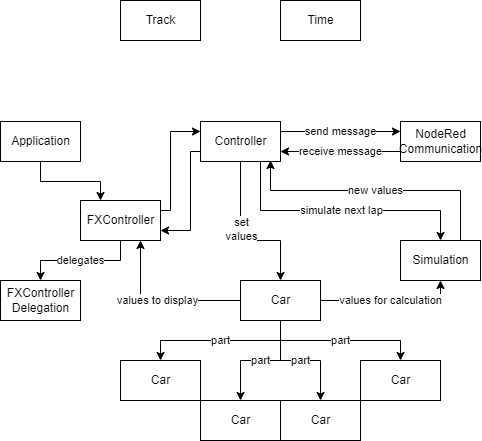

The diagram above was exported from draw.io. Its source (the exported page's mxGraphModel, read from the mxfile embedded in the PNG):
<mxGraphModel dx="1130" dy="735" grid="1" gridSize="10" guides="1" tooltips="1" connect="1" arrows="1" fold="1" page="1" pageScale="1" pageWidth="827" pageHeight="1169" math="0" shadow="0">
  <root>
    <mxCell id="0" />
    <mxCell id="1" parent="0" />
    <mxCell id="35" style="edgeStyle=orthogonalEdgeStyle;rounded=0;orthogonalLoop=1;jettySize=auto;html=1;exitX=0.5;exitY=1;exitDx=0;exitDy=0;entryX=0.25;entryY=0;entryDx=0;entryDy=0;" edge="1" parent="1" source="2" target="4">
      <mxGeometry relative="1" as="geometry" />
    </mxCell>
    <mxCell id="2" value="Application" style="html=1;" vertex="1" parent="1">
      <mxGeometry x="40" y="201" width="80" height="40" as="geometry" />
    </mxCell>
    <mxCell id="27" value="receive message" style="edgeStyle=orthogonalEdgeStyle;rounded=0;orthogonalLoop=1;jettySize=auto;html=1;exitX=0;exitY=0.75;exitDx=0;exitDy=0;entryX=1;entryY=0.75;entryDx=0;entryDy=0;" edge="1" parent="1" source="3" target="6">
      <mxGeometry relative="1" as="geometry" />
    </mxCell>
    <mxCell id="3" value="NodeRed&lt;br&gt;Communication" style="html=1;" vertex="1" parent="1">
      <mxGeometry x="440" y="201" width="80" height="40" as="geometry" />
    </mxCell>
    <mxCell id="22" value="delegates" style="edgeStyle=orthogonalEdgeStyle;rounded=0;orthogonalLoop=1;jettySize=auto;html=1;exitX=0.5;exitY=1;exitDx=0;exitDy=0;" edge="1" parent="1" source="4" target="5">
      <mxGeometry relative="1" as="geometry" />
    </mxCell>
    <mxCell id="31" style="edgeStyle=orthogonalEdgeStyle;rounded=0;orthogonalLoop=1;jettySize=auto;html=1;exitX=1;exitY=0.25;exitDx=0;exitDy=0;entryX=0;entryY=0.25;entryDx=0;entryDy=0;" edge="1" parent="1" source="4" target="6">
      <mxGeometry relative="1" as="geometry">
        <Array as="points">
          <mxPoint x="210" y="290" />
          <mxPoint x="210" y="211" />
        </Array>
      </mxGeometry>
    </mxCell>
    <mxCell id="4" value="FXController" style="html=1;" vertex="1" parent="1">
      <mxGeometry x="120" y="280" width="80" height="40" as="geometry" />
    </mxCell>
    <mxCell id="5" value="FXController&lt;br&gt;Delegation" style="html=1;" vertex="1" parent="1">
      <mxGeometry x="40" y="360" width="80" height="40" as="geometry" />
    </mxCell>
    <mxCell id="26" value="send message" style="edgeStyle=orthogonalEdgeStyle;rounded=0;orthogonalLoop=1;jettySize=auto;html=1;exitX=1;exitY=0.25;exitDx=0;exitDy=0;entryX=0;entryY=0.25;entryDx=0;entryDy=0;" edge="1" parent="1" source="6" target="3">
      <mxGeometry relative="1" as="geometry" />
    </mxCell>
    <mxCell id="28" style="edgeStyle=orthogonalEdgeStyle;rounded=0;orthogonalLoop=1;jettySize=auto;html=1;exitX=0.5;exitY=1;exitDx=0;exitDy=0;entryX=0.5;entryY=0;entryDx=0;entryDy=0;" edge="1" parent="1" source="6" target="8">
      <mxGeometry relative="1" as="geometry">
        <Array as="points">
          <mxPoint x="280" y="320" />
          <mxPoint x="320" y="320" />
        </Array>
      </mxGeometry>
    </mxCell>
    <mxCell id="36" value="set&lt;br&gt;values" style="edgeLabel;html=1;align=center;verticalAlign=middle;resizable=0;points=[];" vertex="1" connectable="0" parent="28">
      <mxGeometry x="-0.1572" relative="1" as="geometry">
        <mxPoint as="offset" />
      </mxGeometry>
    </mxCell>
    <mxCell id="29" value="simulate next lap" style="edgeStyle=orthogonalEdgeStyle;rounded=0;orthogonalLoop=1;jettySize=auto;html=1;exitX=0.75;exitY=1;exitDx=0;exitDy=0;entryX=0.5;entryY=0;entryDx=0;entryDy=0;" edge="1" parent="1" source="6" target="7">
      <mxGeometry relative="1" as="geometry">
        <Array as="points">
          <mxPoint x="300" y="290" />
          <mxPoint x="480" y="290" />
        </Array>
      </mxGeometry>
    </mxCell>
    <mxCell id="32" style="edgeStyle=orthogonalEdgeStyle;rounded=0;orthogonalLoop=1;jettySize=auto;html=1;exitX=0;exitY=0.75;exitDx=0;exitDy=0;entryX=1;entryY=0.75;entryDx=0;entryDy=0;" edge="1" parent="1" source="6" target="4">
      <mxGeometry relative="1" as="geometry">
        <Array as="points">
          <mxPoint x="230" y="231" />
          <mxPoint x="230" y="310" />
        </Array>
      </mxGeometry>
    </mxCell>
    <mxCell id="6" value="Controller" style="html=1;" vertex="1" parent="1">
      <mxGeometry x="240" y="201" width="80" height="40" as="geometry" />
    </mxCell>
    <mxCell id="30" value="new values" style="edgeStyle=orthogonalEdgeStyle;rounded=0;orthogonalLoop=1;jettySize=auto;html=1;exitX=0.75;exitY=0;exitDx=0;exitDy=0;entryX=0.875;entryY=0.975;entryDx=0;entryDy=0;entryPerimeter=0;" edge="1" parent="1" source="7" target="6">
      <mxGeometry relative="1" as="geometry">
        <Array as="points">
          <mxPoint x="500" y="270" />
          <mxPoint x="310" y="270" />
        </Array>
      </mxGeometry>
    </mxCell>
    <mxCell id="7" value="Simulation" style="html=1;" vertex="1" parent="1">
      <mxGeometry x="440" y="320" width="80" height="40" as="geometry" />
    </mxCell>
    <mxCell id="17" value="part" style="edgeStyle=orthogonalEdgeStyle;rounded=0;orthogonalLoop=1;jettySize=auto;html=1;exitX=0.5;exitY=1;exitDx=0;exitDy=0;entryX=0.5;entryY=0;entryDx=0;entryDy=0;" edge="1" parent="1" source="8" target="11">
      <mxGeometry relative="1" as="geometry" />
    </mxCell>
    <mxCell id="18" value="part" style="edgeStyle=orthogonalEdgeStyle;rounded=0;orthogonalLoop=1;jettySize=auto;html=1;exitX=0.5;exitY=1;exitDx=0;exitDy=0;entryX=0.5;entryY=0;entryDx=0;entryDy=0;" edge="1" parent="1" source="8" target="14">
      <mxGeometry relative="1" as="geometry" />
    </mxCell>
    <mxCell id="19" value="part" style="edgeStyle=orthogonalEdgeStyle;rounded=0;orthogonalLoop=1;jettySize=auto;html=1;exitX=0.5;exitY=1;exitDx=0;exitDy=0;entryX=0.5;entryY=0;entryDx=0;entryDy=0;" edge="1" parent="1" source="8" target="12">
      <mxGeometry relative="1" as="geometry" />
    </mxCell>
    <mxCell id="20" value="part" style="edgeStyle=orthogonalEdgeStyle;rounded=0;orthogonalLoop=1;jettySize=auto;html=1;exitX=0.5;exitY=1;exitDx=0;exitDy=0;entryX=0.5;entryY=0;entryDx=0;entryDy=0;" edge="1" parent="1" source="8" target="13">
      <mxGeometry relative="1" as="geometry" />
    </mxCell>
    <mxCell id="39" style="edgeStyle=orthogonalEdgeStyle;rounded=0;orthogonalLoop=1;jettySize=auto;html=1;exitX=0;exitY=0.5;exitDx=0;exitDy=0;entryX=0.75;entryY=1;entryDx=0;entryDy=0;" edge="1" parent="1" source="8" target="4">
      <mxGeometry relative="1" as="geometry" />
    </mxCell>
    <mxCell id="40" value="values to display" style="edgeLabel;html=1;align=center;verticalAlign=middle;resizable=0;points=[];" vertex="1" connectable="0" parent="39">
      <mxGeometry x="0.05" y="-1" relative="1" as="geometry">
        <mxPoint as="offset" />
      </mxGeometry>
    </mxCell>
    <mxCell id="41" value="values for calculation" style="edgeStyle=orthogonalEdgeStyle;rounded=0;orthogonalLoop=1;jettySize=auto;html=1;exitX=1;exitY=0.5;exitDx=0;exitDy=0;entryX=0.5;entryY=1;entryDx=0;entryDy=0;" edge="1" parent="1" source="8" target="7">
      <mxGeometry relative="1" as="geometry" />
    </mxCell>
    <mxCell id="8" value="Car" style="html=1;" vertex="1" parent="1">
      <mxGeometry x="280" y="360" width="80" height="40" as="geometry" />
    </mxCell>
    <mxCell id="9" value="Track" style="html=1;" vertex="1" parent="1">
      <mxGeometry x="160" y="80" width="80" height="40" as="geometry" />
    </mxCell>
    <mxCell id="10" value="Time" style="html=1;" vertex="1" parent="1">
      <mxGeometry x="320" y="80" width="80" height="40" as="geometry" />
    </mxCell>
    <mxCell id="11" value="Car" style="html=1;" vertex="1" parent="1">
      <mxGeometry x="160" y="440" width="80" height="40" as="geometry" />
    </mxCell>
    <mxCell id="12" value="Car" style="html=1;" vertex="1" parent="1">
      <mxGeometry x="240" y="480" width="80" height="40" as="geometry" />
    </mxCell>
    <mxCell id="13" value="Car" style="html=1;" vertex="1" parent="1">
      <mxGeometry x="320" y="480" width="80" height="40" as="geometry" />
    </mxCell>
    <mxCell id="14" value="Car" style="html=1;" vertex="1" parent="1">
      <mxGeometry x="400" y="440" width="80" height="40" as="geometry" />
    </mxCell>
  </root>
</mxGraphModel>